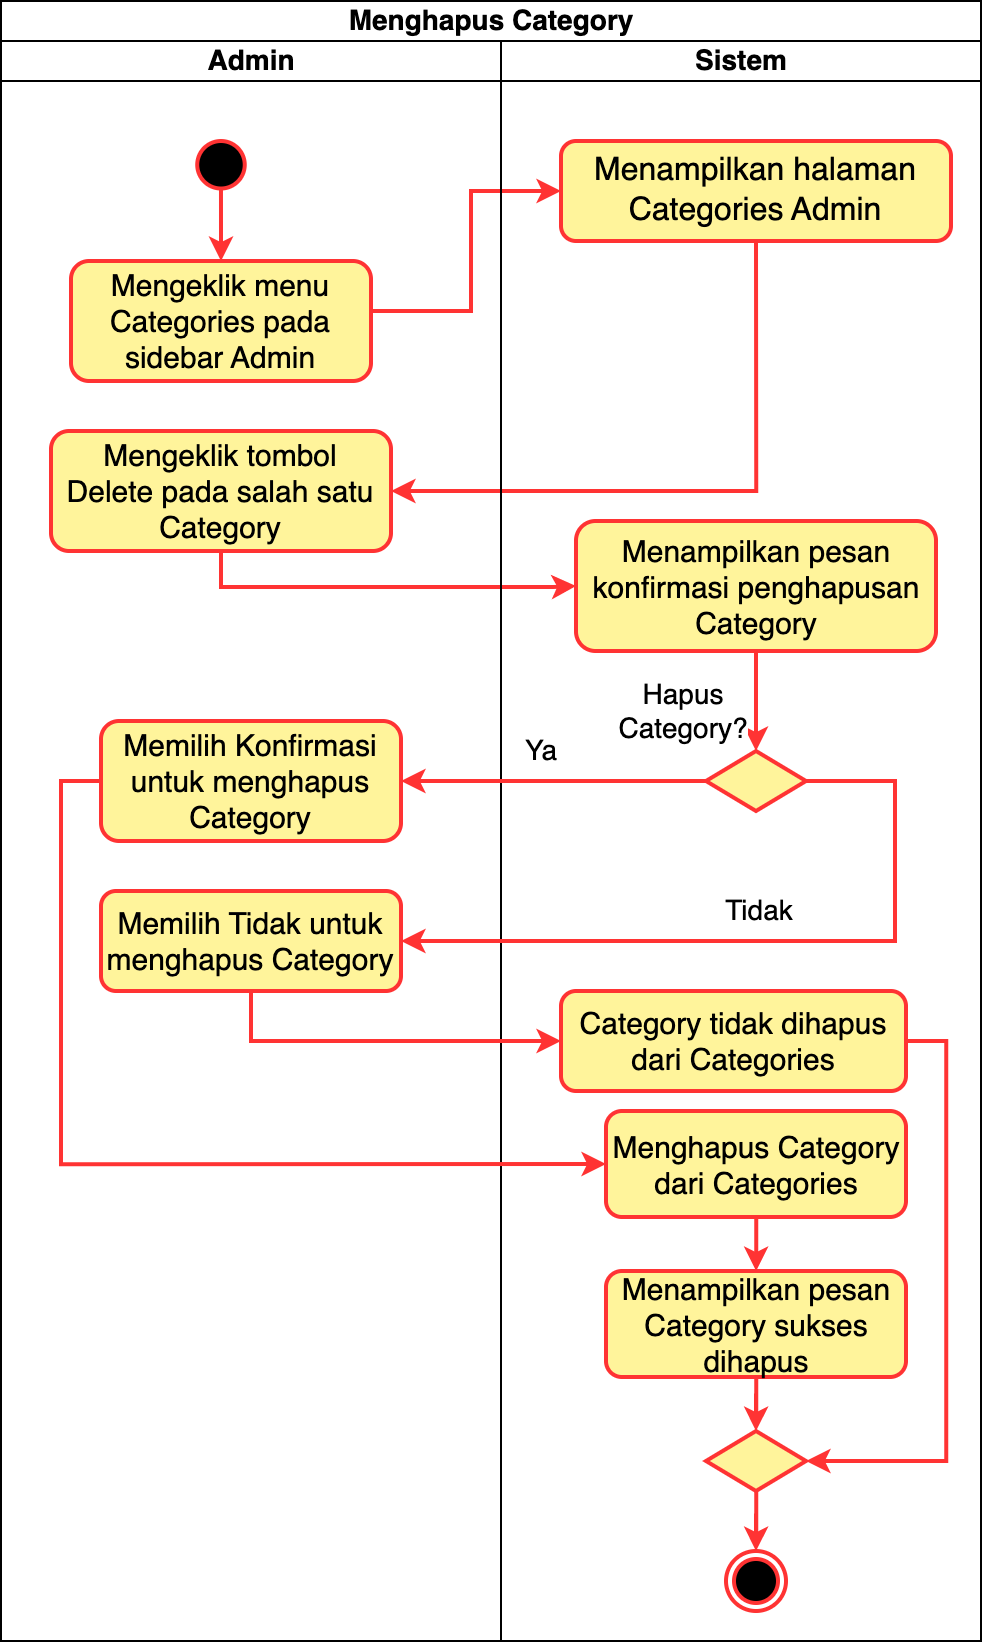

The diagram above was exported from draw.io. Its source (the exported page's mxGraphModel, read from the mxfile embedded in the PNG):
<mxGraphModel dx="466" dy="669" grid="1" gridSize="10" guides="1" tooltips="1" connect="1" arrows="1" fold="1" page="1" pageScale="1" pageWidth="850" pageHeight="1100" math="0" shadow="0">
  <root>
    <mxCell id="0" />
    <mxCell id="1" parent="0" />
    <mxCell id="2" value="Menghapus Category" style="swimlane;childLayout=stackLayout;resizeParent=1;resizeParentMax=0;startSize=20;html=1;fontSize=14;" vertex="1" parent="1">
      <mxGeometry x="4800" y="125" width="490" height="820" as="geometry" />
    </mxCell>
    <mxCell id="3" value="Admin" style="swimlane;startSize=20;html=1;fontSize=14;" vertex="1" parent="2">
      <mxGeometry y="20" width="250" height="800" as="geometry" />
    </mxCell>
    <mxCell id="4" style="edgeStyle=orthogonalEdgeStyle;rounded=0;orthogonalLoop=1;jettySize=auto;html=1;entryX=1;entryY=0.5;entryDx=0;entryDy=0;" edge="1" parent="3">
      <mxGeometry relative="1" as="geometry">
        <mxPoint x="325" y="400" as="sourcePoint" />
      </mxGeometry>
    </mxCell>
    <mxCell id="5" value="" style="edgeStyle=orthogonalEdgeStyle;rounded=0;orthogonalLoop=1;jettySize=auto;html=1;strokeColor=#FF3333;strokeWidth=2;" edge="1" parent="3" source="6" target="7">
      <mxGeometry relative="1" as="geometry" />
    </mxCell>
    <mxCell id="6" value="" style="ellipse;whiteSpace=wrap;html=1;aspect=fixed;strokeColor=#FF3333;fillColor=#000000;strokeWidth=2;" vertex="1" parent="3">
      <mxGeometry x="98.1200000000001" y="50" width="23.75" height="23.75" as="geometry" />
    </mxCell>
    <mxCell id="7" value="Mengeklik menu Categories pada sidebar Admin" style="rounded=1;whiteSpace=wrap;html=1;fontSize=15;fillColor=#FFF49B;strokeColor=#FF3333;strokeWidth=2;" vertex="1" parent="3">
      <mxGeometry x="35" y="110" width="150" height="60" as="geometry" />
    </mxCell>
    <mxCell id="8" value="Mengeklik tombol &lt;br&gt;Delete pada salah satu Category" style="rounded=1;whiteSpace=wrap;html=1;fontSize=15;fillColor=#FFF49B;strokeColor=#FF3333;strokeWidth=2;" vertex="1" parent="3">
      <mxGeometry x="25" y="195" width="170" height="60" as="geometry" />
    </mxCell>
    <mxCell id="9" value="" style="edgeStyle=orthogonalEdgeStyle;rounded=0;orthogonalLoop=1;jettySize=auto;html=1;" edge="1" parent="3">
      <mxGeometry relative="1" as="geometry">
        <mxPoint x="109.95652173913095" y="355" as="sourcePoint" />
      </mxGeometry>
    </mxCell>
    <mxCell id="10" value="Memilih Tidak untuk menghapus Category" style="rounded=1;whiteSpace=wrap;html=1;fontSize=15;fillColor=#FFF49B;strokeColor=#FF3333;strokeWidth=2;" vertex="1" parent="3">
      <mxGeometry x="50" y="425" width="150" height="50" as="geometry" />
    </mxCell>
    <mxCell id="11" value="Memilih Konfirmasi untuk menghapus Category" style="rounded=1;whiteSpace=wrap;html=1;fontSize=15;fillColor=#FFF49B;strokeColor=#FF3333;strokeWidth=2;" vertex="1" parent="3">
      <mxGeometry x="50" y="340" width="150" height="60" as="geometry" />
    </mxCell>
    <mxCell id="12" style="edgeStyle=orthogonalEdgeStyle;rounded=0;orthogonalLoop=1;jettySize=auto;html=1;entryX=0;entryY=0.5;entryDx=0;entryDy=0;strokeColor=#FF3333;strokeWidth=2;" edge="1" parent="2" source="7" target="17">
      <mxGeometry relative="1" as="geometry">
        <Array as="points">
          <mxPoint x="235" y="155" />
          <mxPoint x="235" y="95" />
        </Array>
      </mxGeometry>
    </mxCell>
    <mxCell id="13" style="edgeStyle=orthogonalEdgeStyle;rounded=0;orthogonalLoop=1;jettySize=auto;html=1;entryX=1;entryY=0.5;entryDx=0;entryDy=0;exitX=0.5;exitY=1;exitDx=0;exitDy=0;strokeColor=#FF3333;strokeWidth=2;" edge="1" parent="2" source="17" target="8">
      <mxGeometry relative="1" as="geometry" />
    </mxCell>
    <mxCell id="14" style="edgeStyle=orthogonalEdgeStyle;rounded=0;orthogonalLoop=1;jettySize=auto;html=1;entryX=0;entryY=0.5;entryDx=0;entryDy=0;exitX=0.5;exitY=1;exitDx=0;exitDy=0;strokeColor=#FF3333;strokeWidth=2;" edge="1" parent="2" source="8" target="20">
      <mxGeometry relative="1" as="geometry">
        <Array as="points">
          <mxPoint x="110" y="293" />
          <mxPoint x="276" y="293" />
        </Array>
      </mxGeometry>
    </mxCell>
    <mxCell id="15" style="edgeStyle=orthogonalEdgeStyle;rounded=0;orthogonalLoop=1;jettySize=auto;html=1;entryX=0;entryY=0.5;entryDx=0;entryDy=0;" edge="1" parent="2">
      <mxGeometry relative="1" as="geometry">
        <mxPoint x="185" y="430" as="sourcePoint" />
      </mxGeometry>
    </mxCell>
    <mxCell id="16" value="Sistem" style="swimlane;startSize=20;html=1;fontSize=14;" vertex="1" parent="2">
      <mxGeometry x="250" y="20" width="240" height="800" as="geometry" />
    </mxCell>
    <mxCell id="17" value="Menampilkan halaman Categories Admin" style="rounded=1;whiteSpace=wrap;html=1;fontSize=16;fillColor=#FFF49B;strokeColor=#FF3333;strokeWidth=2;" vertex="1" parent="16">
      <mxGeometry x="30" y="50" width="195" height="50" as="geometry" />
    </mxCell>
    <mxCell id="18" style="edgeStyle=orthogonalEdgeStyle;rounded=0;orthogonalLoop=1;jettySize=auto;html=1;" edge="1" parent="16">
      <mxGeometry relative="1" as="geometry">
        <Array as="points">
          <mxPoint x="215" y="170" />
          <mxPoint x="270" y="170" />
        </Array>
        <mxPoint x="270.0526315789484" y="200" as="targetPoint" />
      </mxGeometry>
    </mxCell>
    <mxCell id="19" value="Hapus &lt;br style=&quot;font-size: 14px;&quot;&gt;Category?" style="edgeStyle=orthogonalEdgeStyle;rounded=0;orthogonalLoop=1;jettySize=auto;html=1;fontSize=14;strokeColor=#FF3333;strokeWidth=2;" edge="1" parent="16" source="20" target="21">
      <mxGeometry x="0.2" y="-37" relative="1" as="geometry">
        <mxPoint as="offset" />
      </mxGeometry>
    </mxCell>
    <mxCell id="20" value="Menampilkan pesan konfirmasi penghapusan Category" style="rounded=1;whiteSpace=wrap;html=1;fontSize=15;fillColor=#FFF49B;strokeColor=#FF3333;strokeWidth=2;" vertex="1" parent="16">
      <mxGeometry x="37.5" y="240" width="180" height="65" as="geometry" />
    </mxCell>
    <mxCell id="21" value="" style="rhombus;whiteSpace=wrap;html=1;fillColor=#FFF49B;strokeColor=#FF3333;strokeWidth=2;" vertex="1" parent="16">
      <mxGeometry x="102.5" y="355" width="50" height="30" as="geometry" />
    </mxCell>
    <mxCell id="22" value="" style="edgeStyle=orthogonalEdgeStyle;rounded=0;orthogonalLoop=1;jettySize=auto;html=1;" edge="1" parent="16">
      <mxGeometry relative="1" as="geometry">
        <mxPoint x="305.0000000000009" y="525" as="sourcePoint" />
      </mxGeometry>
    </mxCell>
    <mxCell id="23" value="" style="edgeStyle=orthogonalEdgeStyle;rounded=0;orthogonalLoop=1;jettySize=auto;html=1;strokeColor=#FF3333;strokeWidth=2;" edge="1" parent="16" source="24" target="28">
      <mxGeometry relative="1" as="geometry" />
    </mxCell>
    <mxCell id="24" value="Menghapus Category dari Categories" style="rounded=1;whiteSpace=wrap;html=1;fontSize=15;fillColor=#FFF49B;strokeColor=#FF3333;strokeWidth=2;" vertex="1" parent="16">
      <mxGeometry x="52.5" y="535" width="150" height="53" as="geometry" />
    </mxCell>
    <mxCell id="25" style="edgeStyle=orthogonalEdgeStyle;rounded=0;orthogonalLoop=1;jettySize=auto;html=1;entryX=1;entryY=0.5;entryDx=0;entryDy=0;exitX=1;exitY=0.5;exitDx=0;exitDy=0;strokeColor=#FF3333;strokeWidth=2;" edge="1" parent="16" source="26" target="29">
      <mxGeometry relative="1" as="geometry" />
    </mxCell>
    <mxCell id="26" value="Category tidak dihapus dari Categories" style="rounded=1;whiteSpace=wrap;html=1;fontSize=15;fillColor=#FFF49B;strokeColor=#FF3333;strokeWidth=2;" vertex="1" parent="16">
      <mxGeometry x="30" y="475" width="172.5" height="50" as="geometry" />
    </mxCell>
    <mxCell id="27" style="edgeStyle=orthogonalEdgeStyle;rounded=0;orthogonalLoop=1;jettySize=auto;html=1;entryX=0.5;entryY=0;entryDx=0;entryDy=0;strokeColor=#FF3333;strokeWidth=2;" edge="1" parent="16" source="28" target="29">
      <mxGeometry relative="1" as="geometry" />
    </mxCell>
    <mxCell id="28" value="Menampilkan pesan Category sukses dihapus" style="rounded=1;whiteSpace=wrap;html=1;fontSize=15;fillColor=#FFF49B;strokeColor=#FF3333;strokeWidth=2;" vertex="1" parent="16">
      <mxGeometry x="52.5" y="615" width="150" height="53" as="geometry" />
    </mxCell>
    <mxCell id="29" value="" style="rhombus;whiteSpace=wrap;html=1;fillColor=#FFF49B;strokeColor=#FF3333;strokeWidth=2;" vertex="1" parent="16">
      <mxGeometry x="102.5" y="695" width="50" height="30" as="geometry" />
    </mxCell>
    <mxCell id="30" value="" style="ellipse;html=1;shape=endState;fillColor=#000000;strokeColor=#FF3333;strokeWidth=2;" vertex="1" parent="16">
      <mxGeometry x="112.5" y="755" width="30" height="30" as="geometry" />
    </mxCell>
    <mxCell id="31" value="" style="edgeStyle=orthogonalEdgeStyle;rounded=0;orthogonalLoop=1;jettySize=auto;html=1;strokeColor=#FF3333;strokeWidth=2;" edge="1" parent="16" source="29" target="30">
      <mxGeometry relative="1" as="geometry" />
    </mxCell>
    <mxCell id="32" value="Ya" style="edgeStyle=orthogonalEdgeStyle;rounded=0;orthogonalLoop=1;jettySize=auto;html=1;entryX=1;entryY=0.5;entryDx=0;entryDy=0;fontSize=14;strokeColor=#FF3333;strokeWidth=2;" edge="1" parent="2" source="21" target="11">
      <mxGeometry x="0.082" y="-15" relative="1" as="geometry">
        <mxPoint x="200" y="390" as="targetPoint" />
        <mxPoint as="offset" />
      </mxGeometry>
    </mxCell>
    <mxCell id="33" value="Tidak" style="edgeStyle=orthogonalEdgeStyle;rounded=0;orthogonalLoop=1;jettySize=auto;html=1;entryX=1;entryY=0.5;entryDx=0;entryDy=0;fontSize=14;strokeColor=#FF3333;strokeWidth=2;" edge="1" parent="2" source="21" target="10">
      <mxGeometry x="0.04" y="-15" relative="1" as="geometry">
        <Array as="points">
          <mxPoint x="447" y="470" />
        </Array>
        <mxPoint as="offset" />
      </mxGeometry>
    </mxCell>
    <mxCell id="34" style="edgeStyle=orthogonalEdgeStyle;rounded=0;orthogonalLoop=1;jettySize=auto;html=1;entryX=0;entryY=0.5;entryDx=0;entryDy=0;exitX=0.5;exitY=1;exitDx=0;exitDy=0;strokeColor=#FF3333;strokeWidth=2;" edge="1" parent="2" source="10" target="26">
      <mxGeometry relative="1" as="geometry" />
    </mxCell>
    <mxCell id="35" style="edgeStyle=orthogonalEdgeStyle;rounded=0;orthogonalLoop=1;jettySize=auto;html=1;entryX=0;entryY=0.5;entryDx=0;entryDy=0;exitX=0;exitY=0.5;exitDx=0;exitDy=0;strokeColor=#FF3333;strokeWidth=2;" edge="1" parent="2" source="11" target="24">
      <mxGeometry relative="1" as="geometry" />
    </mxCell>
  </root>
</mxGraphModel>